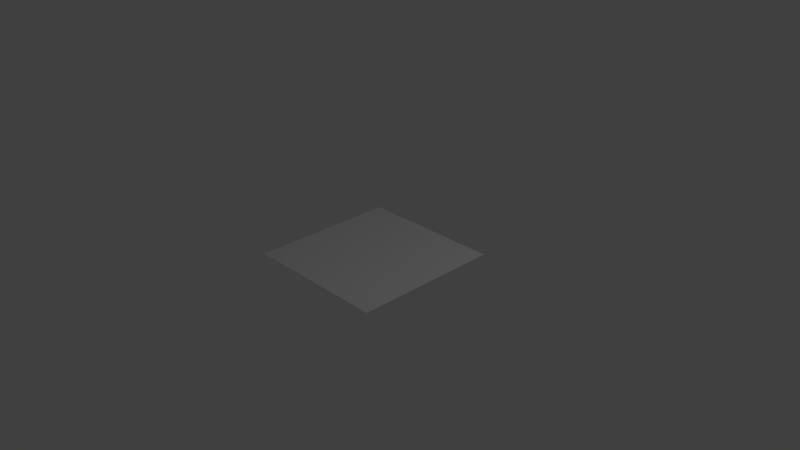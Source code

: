 # Source: bounding_box.test.blend  (saved by Blender 2.78.0; exported with 4.5.12 LTS)
import bpy
from mathutils import Matrix  # noqa: F401  (used for matrix-valued properties, if any)

bpy.ops.wm.read_factory_settings(use_empty=True)
scene = bpy.context.scene
scene.name = 'Scene'

# ---- collections
col_collection_1 = bpy.data.collections.new('Collection 1'); scene.collection.children.link(col_collection_1)

# ---- world
world_world = bpy.data.worlds.new('World'); scene.world = world_world
world_world.color = (0.05088, 0.05088, 0.05088)
world_world.use_sun_shadow = False
world_world.sun_shadow_jitter_overblur = 0.0
world_world.cycles.sampling_method = 'MANUAL'

# ---- cameras
cam_camera = bpy.data.cameras.new('Camera')
cam_camera.clip_end = 100.0
cam_camera.lens = 35.0
cam_camera.sensor_width = 32.0
cam_camera.sensor_height = 18.0
cam_camera.ortho_scale = 7.314
cam_camera.dof.focus_distance = 0.0
cam_camera.dof.aperture_fstop = 128.0

# ---- lights
light_lamp = bpy.data.lights.new('Lamp', 'POINT')
light_lamp.transmission_factor = 0.0
light_lamp.cutoff_distance = 30.0
light_lamp.energy = 100.0
light_lamp.shadow_buffer_clip_start = 1.001
light_lamp.shadow_soft_size = 0.1
light_lamp.shadow_maximum_resolution = 0.006
light_lamp.use_absolute_resolution = True

# ---- meshes
me_plane = bpy.data.meshes.new('Plane')
me_plane.from_pydata([(-1.0, -1.0, 0.0), (1.0, -1.0, 0.0), (-1.0, 1.0, 0.0), (1.0, 1.0, 0.0)], [], [(0, 1, 3, 2)])
_uv = me_plane.uv_layers.new(name='UVMap')
_uv.uv.foreach_set('vector', [0.0, 0.0, 1.0, 0.0, 1.0, 1.0, 0.0, 1.0])
me_plane.use_remesh_preserve_volume = False
me_plane.use_remesh_preserve_attributes = False
me_plane.use_mirror_vertex_groups = False
me_plane.update()

# ---- objects
ob_plane = bpy.data.objects.new('Plane', me_plane)
ob_lamp = bpy.data.objects.new('Lamp', light_lamp)
ob_camera = bpy.data.objects.new('Camera', cam_camera)

# ---- transforms, parenting, visibility, modifiers, constraints
ob_plane.location = (0.0, 0.0, 0.0)
ob_plane.lineart.crease_threshold = 0.0
ob_lamp.location = (4.076, 1.005, 5.904)
ob_lamp.rotation_euler = (0.6503, 0.05522, 1.866)
ob_lamp.lock_rotations_4d = False
ob_lamp.empty_display_type = 'ARROWS'
ob_lamp.color = (0.0, 0.0, 0.0, 0.0)
ob_lamp.lineart.crease_threshold = 0.0
ob_camera.location = (7.481, -6.508, 5.344)
ob_camera.rotation_euler = (1.109, 0.01082, 0.8149)
ob_camera.lock_rotations_4d = False
ob_camera.empty_display_type = 'ARROWS'
ob_camera.color = (0.0, 0.0, 0.0, 0.0)
ob_camera.display_type = 'WIRE'
ob_camera.lineart.crease_threshold = 0.0

# ---- collection membership
col_collection_1.objects.link(ob_plane)
col_collection_1.objects.link(ob_lamp)
col_collection_1.objects.link(ob_camera)

# ---- scene / render settings (as saved in the file)
scene.camera = ob_camera
scene.frame_start = 1; scene.frame_end = 250; scene.frame_set(1)
scene.render.engine = 'BLENDER_EEVEE_NEXT'
scene.render.resolution_percentage = 50
scene.render.fps = 30
scene.render.dither_intensity = 0.0
scene.cycles.use_denoising = False
scene.cycles.samples = 128
scene.cycles.sampling_pattern = 'TABULATED_SOBOL'
scene.cycles.light_sampling_threshold = 0.0
scene.cycles.use_adaptive_sampling = False
scene.cycles.use_light_tree = False
scene.cycles.blur_glossy = 0.0
scene.cycles.sample_clamp_indirect = 0.0
scene.view_settings.view_transform = 'Standard'
bpy.context.view_layer.update()
